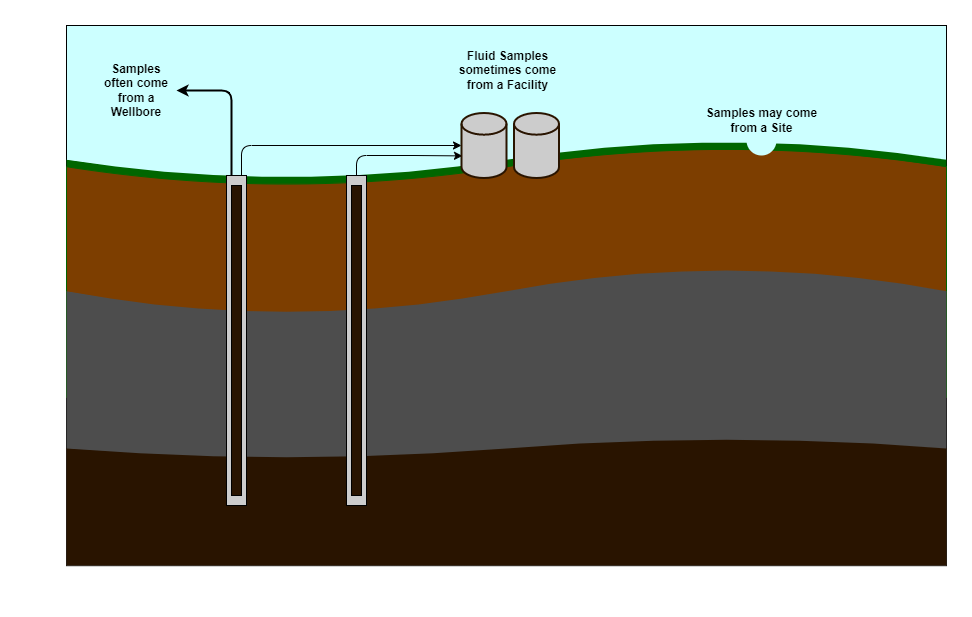

The diagram above was exported from draw.io. Its source (the exported page's mxGraphModel, read from the mxfile embedded in the PNG):
<mxGraphModel dx="2071" dy="765" grid="1" gridSize="10" guides="1" tooltips="1" connect="1" arrows="1" fold="1" page="1" pageScale="1" pageWidth="850" pageHeight="1100" math="0" shadow="0">
  <root>
    <mxCell id="0" />
    <mxCell id="1" parent="0" />
    <mxCell id="2" value="" style="rounded=0;whiteSpace=wrap;html=1;fillColor=#CCFFFF;" vertex="1" parent="1">
      <mxGeometry x="40" y="160" width="880" height="540" as="geometry" />
    </mxCell>
    <mxCell id="3" value="" style="shape=document;whiteSpace=wrap;html=1;boundedLbl=1;labelBackgroundColor=default;fontSize=11;fillColor=#006600;rotation=-180;size=0.15384615384615385;strokeColor=none;" vertex="1" parent="1">
      <mxGeometry x="40" y="275" width="880" height="250" as="geometry" />
    </mxCell>
    <mxCell id="4" value="" style="endArrow=none;dashed=1;html=1;rounded=1;endSize=12;entryX=0;entryY=0.857;entryDx=0;entryDy=0;entryPerimeter=0;strokeColor=#FFFFFF;strokeWidth=3;" edge="1" parent="1">
      <mxGeometry width="50" height="50" relative="1" as="geometry">
        <mxPoint y="720.26" as="sourcePoint" />
        <mxPoint x="530" y="723.28" as="targetPoint" />
      </mxGeometry>
    </mxCell>
    <mxCell id="5" value="" style="shape=document;whiteSpace=wrap;html=1;boundedLbl=1;labelBackgroundColor=default;fontSize=11;fillColor=#7D3E00;rotation=-180;size=0.15384615384615385;strokeColor=#006600;" vertex="1" parent="1">
      <mxGeometry x="40" y="282" width="880" height="250" as="geometry" />
    </mxCell>
    <mxCell id="6" value="" style="shape=document;whiteSpace=wrap;html=1;boundedLbl=1;labelBackgroundColor=default;fontSize=11;fillColor=#4D4D4D;rotation=-180;size=0.15384615384615385;strokeColor=none;" vertex="1" parent="1">
      <mxGeometry x="40" y="402.76" width="880" height="298" as="geometry" />
    </mxCell>
    <mxCell id="7" value="" style="shape=document;whiteSpace=wrap;html=1;boundedLbl=1;labelBackgroundColor=default;fontSize=11;fillColor=#291400;rotation=-180;size=0.15384615384615385;strokeColor=none;" vertex="1" parent="1">
      <mxGeometry x="40" y="573.24" width="880" height="126.76" as="geometry" />
    </mxCell>
    <mxCell id="8" style="edgeStyle=orthogonalEdgeStyle;rounded=1;orthogonalLoop=1;jettySize=auto;html=1;entryX=1;entryY=0.5;entryDx=0;entryDy=0;exitX=0.25;exitY=0;exitDx=0;exitDy=0;fontStyle=1;strokeWidth=2;" edge="1" source="10" target="15" parent="1">
      <mxGeometry relative="1" as="geometry" />
    </mxCell>
    <mxCell id="9" style="edgeStyle=orthogonalEdgeStyle;rounded=1;orthogonalLoop=1;jettySize=auto;html=1;exitX=0.75;exitY=0;exitDx=0;exitDy=0;" edge="1" source="10" target="17" parent="1">
      <mxGeometry relative="1" as="geometry" />
    </mxCell>
    <mxCell id="10" value="" style="rounded=0;whiteSpace=wrap;html=1;fillColor=#CCCCCC;strokeColor=default;fontColor=#333333;" vertex="1" parent="1">
      <mxGeometry x="200" y="310" width="20" height="330" as="geometry" />
    </mxCell>
    <mxCell id="11" value="" style="rounded=0;whiteSpace=wrap;html=1;fillColor=#291400;strokeColor=default;fontColor=#333333;" vertex="1" parent="1">
      <mxGeometry x="205" y="320" width="10" height="310" as="geometry" />
    </mxCell>
    <mxCell id="12" style="edgeStyle=orthogonalEdgeStyle;rounded=1;orthogonalLoop=1;jettySize=auto;html=1;entryX=0.022;entryY=0.66;entryDx=0;entryDy=0;entryPerimeter=0;strokeWidth=1;exitX=0.5;exitY=0;exitDx=0;exitDy=0;" edge="1" source="13" target="17" parent="1">
      <mxGeometry relative="1" as="geometry" />
    </mxCell>
    <mxCell id="13" value="" style="rounded=0;whiteSpace=wrap;html=1;fillColor=#CCCCCC;strokeColor=default;fontColor=#333333;" vertex="1" parent="1">
      <mxGeometry x="320" y="310" width="20" height="330" as="geometry" />
    </mxCell>
    <mxCell id="14" value="" style="rounded=0;whiteSpace=wrap;html=1;fillColor=#291400;strokeColor=default;fontColor=#333333;" vertex="1" parent="1">
      <mxGeometry x="325" y="320" width="10" height="310" as="geometry" />
    </mxCell>
    <mxCell id="15" value="Samples often come from a Wellbore" style="text;html=1;strokeColor=none;fillColor=none;align=center;verticalAlign=middle;whiteSpace=wrap;rounded=0;fontStyle=1" vertex="1" parent="1">
      <mxGeometry x="70" y="210" width="80" height="30" as="geometry" />
    </mxCell>
    <mxCell id="16" value="Fluid Samples sometimes come from a Facility" style="text;html=1;strokeColor=none;fillColor=none;align=center;verticalAlign=middle;whiteSpace=wrap;rounded=0;fontStyle=1" vertex="1" parent="1">
      <mxGeometry x="430" y="190" width="102.5" height="30" as="geometry" />
    </mxCell>
    <mxCell id="17" value="" style="strokeWidth=2;html=1;shape=mxgraph.flowchart.database;whiteSpace=wrap;strokeColor=#291400;fillColor=#CCCCCC;" vertex="1" parent="1">
      <mxGeometry x="435" y="247.5" width="45" height="65" as="geometry" />
    </mxCell>
    <mxCell id="18" value="" style="ellipse;whiteSpace=wrap;html=1;strokeColor=none;strokeWidth=1;fillColor=#CCFFFF;" vertex="1" parent="1">
      <mxGeometry x="720" y="260" width="30" height="30" as="geometry" />
    </mxCell>
    <mxCell id="19" value="Samples may come from a Site" style="text;html=1;strokeColor=none;fillColor=none;align=center;verticalAlign=middle;whiteSpace=wrap;rounded=0;fontStyle=1" vertex="1" parent="1">
      <mxGeometry x="673.75" y="240" width="122.5" height="30" as="geometry" />
    </mxCell>
    <mxCell id="20" value="" style="strokeWidth=2;html=1;shape=mxgraph.flowchart.database;whiteSpace=wrap;strokeColor=#291400;fillColor=#CCCCCC;" vertex="1" parent="1">
      <mxGeometry x="487.5" y="247.5" width="45" height="65" as="geometry" />
    </mxCell>
  </root>
</mxGraphModel>